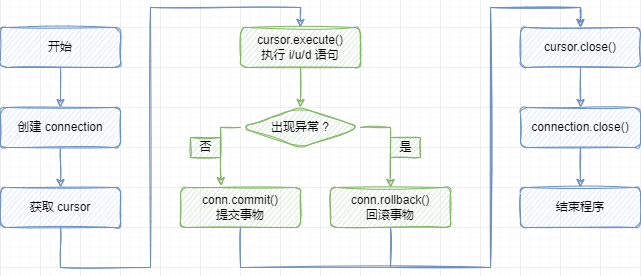

The diagram above was exported from draw.io. Its source (the exported page's mxGraphModel, read from the mxfile embedded in the PNG):
<mxGraphModel dx="836" dy="638" grid="1" gridSize="10" guides="1" tooltips="1" connect="1" arrows="1" fold="1" page="1" pageScale="1" pageWidth="827" pageHeight="1169" math="0" shadow="0">
  <root>
    <mxCell id="0" />
    <mxCell id="1" parent="0" />
    <mxCell id="-n0ghgPwiSB7VCHJOVwX-11" style="edgeStyle=orthogonalEdgeStyle;rounded=0;orthogonalLoop=1;jettySize=auto;html=1;exitX=0.5;exitY=1;exitDx=0;exitDy=0;entryX=0.5;entryY=0;entryDx=0;entryDy=0;fillColor=#dae8fc;strokeColor=#6c8ebf;sketch=1;" edge="1" parent="1" source="-n0ghgPwiSB7VCHJOVwX-1" target="-n0ghgPwiSB7VCHJOVwX-2">
      <mxGeometry relative="1" as="geometry" />
    </mxCell>
    <mxCell id="-n0ghgPwiSB7VCHJOVwX-1" value="开始" style="rounded=1;whiteSpace=wrap;html=1;fillColor=#dae8fc;strokeColor=#6c8ebf;sketch=1;" vertex="1" parent="1">
      <mxGeometry x="120" y="80" width="120" height="40" as="geometry" />
    </mxCell>
    <mxCell id="-n0ghgPwiSB7VCHJOVwX-12" style="edgeStyle=orthogonalEdgeStyle;rounded=0;orthogonalLoop=1;jettySize=auto;html=1;exitX=0.5;exitY=1;exitDx=0;exitDy=0;entryX=0.5;entryY=0;entryDx=0;entryDy=0;fillColor=#dae8fc;strokeColor=#6c8ebf;sketch=1;" edge="1" parent="1" source="-n0ghgPwiSB7VCHJOVwX-2" target="-n0ghgPwiSB7VCHJOVwX-3">
      <mxGeometry relative="1" as="geometry" />
    </mxCell>
    <mxCell id="-n0ghgPwiSB7VCHJOVwX-2" value="创建 connection" style="rounded=1;whiteSpace=wrap;html=1;fillColor=#dae8fc;strokeColor=#6c8ebf;sketch=1;" vertex="1" parent="1">
      <mxGeometry x="120" y="160" width="120" height="40" as="geometry" />
    </mxCell>
    <mxCell id="-n0ghgPwiSB7VCHJOVwX-13" style="edgeStyle=orthogonalEdgeStyle;rounded=0;orthogonalLoop=1;jettySize=auto;html=1;exitX=0.5;exitY=1;exitDx=0;exitDy=0;entryX=0.5;entryY=0;entryDx=0;entryDy=0;fillColor=#dae8fc;strokeColor=#6c8ebf;sketch=1;" edge="1" parent="1" source="-n0ghgPwiSB7VCHJOVwX-3" target="-n0ghgPwiSB7VCHJOVwX-4">
      <mxGeometry relative="1" as="geometry">
        <Array as="points">
          <mxPoint x="180" y="320" />
          <mxPoint x="270" y="320" />
          <mxPoint x="270" y="60" />
          <mxPoint x="420" y="60" />
        </Array>
      </mxGeometry>
    </mxCell>
    <mxCell id="-n0ghgPwiSB7VCHJOVwX-3" value="获取 cursor" style="rounded=1;whiteSpace=wrap;html=1;fillColor=#dae8fc;strokeColor=#6c8ebf;sketch=1;" vertex="1" parent="1">
      <mxGeometry x="120" y="240" width="120" height="40" as="geometry" />
    </mxCell>
    <mxCell id="-n0ghgPwiSB7VCHJOVwX-14" style="edgeStyle=orthogonalEdgeStyle;rounded=0;orthogonalLoop=1;jettySize=auto;html=1;exitX=0.5;exitY=1;exitDx=0;exitDy=0;entryX=0.5;entryY=0;entryDx=0;entryDy=0;fillColor=#d5e8d4;strokeColor=#82b366;sketch=1;" edge="1" parent="1" source="-n0ghgPwiSB7VCHJOVwX-4" target="-n0ghgPwiSB7VCHJOVwX-5">
      <mxGeometry relative="1" as="geometry" />
    </mxCell>
    <mxCell id="-n0ghgPwiSB7VCHJOVwX-4" value="cursor.execute()&lt;br&gt;执行 i/u/d 语句" style="rounded=1;whiteSpace=wrap;html=1;fillColor=#d5e8d4;strokeColor=#82b366;sketch=1;" vertex="1" parent="1">
      <mxGeometry x="360" y="80" width="120" height="40" as="geometry" />
    </mxCell>
    <mxCell id="-n0ghgPwiSB7VCHJOVwX-16" style="edgeStyle=orthogonalEdgeStyle;rounded=0;orthogonalLoop=1;jettySize=auto;html=1;exitX=0;exitY=0.5;exitDx=0;exitDy=0;entryX=0.339;entryY=-0.045;entryDx=0;entryDy=0;entryPerimeter=0;fillColor=#d5e8d4;strokeColor=#82b366;sketch=1;" edge="1" parent="1" source="-n0ghgPwiSB7VCHJOVwX-5" target="-n0ghgPwiSB7VCHJOVwX-6">
      <mxGeometry relative="1" as="geometry" />
    </mxCell>
    <mxCell id="-n0ghgPwiSB7VCHJOVwX-20" style="edgeStyle=orthogonalEdgeStyle;rounded=0;orthogonalLoop=1;jettySize=auto;html=1;exitX=1;exitY=0.5;exitDx=0;exitDy=0;entryX=0.5;entryY=0;entryDx=0;entryDy=0;fillColor=#d5e8d4;strokeColor=#82b366;sketch=1;" edge="1" parent="1" source="-n0ghgPwiSB7VCHJOVwX-5" target="-n0ghgPwiSB7VCHJOVwX-7">
      <mxGeometry relative="1" as="geometry">
        <Array as="points">
          <mxPoint x="510" y="180" />
        </Array>
      </mxGeometry>
    </mxCell>
    <mxCell id="-n0ghgPwiSB7VCHJOVwX-5" value="出现异常 ?" style="rhombus;whiteSpace=wrap;html=1;rounded=1;fillColor=#d5e8d4;strokeColor=#82b366;sketch=1;" vertex="1" parent="1">
      <mxGeometry x="360" y="160" width="120" height="40" as="geometry" />
    </mxCell>
    <mxCell id="-n0ghgPwiSB7VCHJOVwX-23" style="edgeStyle=orthogonalEdgeStyle;rounded=0;orthogonalLoop=1;jettySize=auto;html=1;exitX=0.5;exitY=1;exitDx=0;exitDy=0;entryX=0.5;entryY=0;entryDx=0;entryDy=0;fillColor=#dae8fc;strokeColor=#6c8ebf;sketch=1;" edge="1" parent="1" source="-n0ghgPwiSB7VCHJOVwX-6" target="-n0ghgPwiSB7VCHJOVwX-8">
      <mxGeometry relative="1" as="geometry">
        <Array as="points">
          <mxPoint x="360" y="320" />
          <mxPoint x="610" y="320" />
          <mxPoint x="610" y="60" />
          <mxPoint x="700" y="60" />
        </Array>
      </mxGeometry>
    </mxCell>
    <mxCell id="-n0ghgPwiSB7VCHJOVwX-6" value="conn.commit()&lt;br&gt;提交事物" style="rounded=1;whiteSpace=wrap;html=1;fillColor=#d5e8d4;strokeColor=#82b366;sketch=1;" vertex="1" parent="1">
      <mxGeometry x="300" y="240" width="120" height="40" as="geometry" />
    </mxCell>
    <mxCell id="-n0ghgPwiSB7VCHJOVwX-24" style="edgeStyle=orthogonalEdgeStyle;rounded=0;orthogonalLoop=1;jettySize=auto;html=1;exitX=0.5;exitY=1;exitDx=0;exitDy=0;entryX=0.5;entryY=0;entryDx=0;entryDy=0;fillColor=#dae8fc;strokeColor=#6c8ebf;sketch=1;" edge="1" parent="1" source="-n0ghgPwiSB7VCHJOVwX-7" target="-n0ghgPwiSB7VCHJOVwX-8">
      <mxGeometry relative="1" as="geometry">
        <Array as="points">
          <mxPoint x="510" y="320" />
          <mxPoint x="610" y="320" />
          <mxPoint x="610" y="60" />
          <mxPoint x="700" y="60" />
        </Array>
      </mxGeometry>
    </mxCell>
    <mxCell id="-n0ghgPwiSB7VCHJOVwX-7" value="conn.rollback()&lt;br&gt;回滚事物" style="rounded=1;whiteSpace=wrap;html=1;fillColor=#d5e8d4;strokeColor=#82b366;sketch=1;" vertex="1" parent="1">
      <mxGeometry x="450" y="240" width="120" height="40" as="geometry" />
    </mxCell>
    <mxCell id="-n0ghgPwiSB7VCHJOVwX-25" style="edgeStyle=orthogonalEdgeStyle;rounded=0;orthogonalLoop=1;jettySize=auto;html=1;exitX=0.5;exitY=1;exitDx=0;exitDy=0;entryX=0.5;entryY=0;entryDx=0;entryDy=0;fillColor=#dae8fc;strokeColor=#6c8ebf;sketch=1;" edge="1" parent="1" source="-n0ghgPwiSB7VCHJOVwX-8" target="-n0ghgPwiSB7VCHJOVwX-9">
      <mxGeometry relative="1" as="geometry" />
    </mxCell>
    <mxCell id="-n0ghgPwiSB7VCHJOVwX-8" value="cursor.close()" style="rounded=1;whiteSpace=wrap;html=1;fillColor=#dae8fc;strokeColor=#6c8ebf;sketch=1;" vertex="1" parent="1">
      <mxGeometry x="640" y="80" width="120" height="40" as="geometry" />
    </mxCell>
    <mxCell id="-n0ghgPwiSB7VCHJOVwX-26" style="edgeStyle=orthogonalEdgeStyle;rounded=0;orthogonalLoop=1;jettySize=auto;html=1;exitX=0.5;exitY=1;exitDx=0;exitDy=0;entryX=0.5;entryY=0;entryDx=0;entryDy=0;fillColor=#dae8fc;strokeColor=#6c8ebf;sketch=1;" edge="1" parent="1" source="-n0ghgPwiSB7VCHJOVwX-9" target="-n0ghgPwiSB7VCHJOVwX-10">
      <mxGeometry relative="1" as="geometry" />
    </mxCell>
    <mxCell id="-n0ghgPwiSB7VCHJOVwX-9" value="connection.close()" style="rounded=1;whiteSpace=wrap;html=1;fillColor=#dae8fc;strokeColor=#6c8ebf;sketch=1;" vertex="1" parent="1">
      <mxGeometry x="640" y="160" width="120" height="40" as="geometry" />
    </mxCell>
    <mxCell id="-n0ghgPwiSB7VCHJOVwX-10" value="结束程序" style="rounded=1;whiteSpace=wrap;html=1;fillColor=#dae8fc;strokeColor=#6c8ebf;sketch=1;" vertex="1" parent="1">
      <mxGeometry x="640" y="240" width="120" height="40" as="geometry" />
    </mxCell>
    <mxCell id="-n0ghgPwiSB7VCHJOVwX-21" value="否" style="text;html=1;align=center;verticalAlign=middle;resizable=0;points=[];autosize=1;strokeColor=#82b366;fillColor=#d5e8d4;sketch=1;" vertex="1" parent="1">
      <mxGeometry x="310" y="190" width="30" height="20" as="geometry" />
    </mxCell>
    <mxCell id="-n0ghgPwiSB7VCHJOVwX-22" value="是" style="text;html=1;align=center;verticalAlign=middle;resizable=0;points=[];autosize=1;strokeColor=#82b366;fillColor=#d5e8d4;sketch=1;" vertex="1" parent="1">
      <mxGeometry x="510" y="190" width="30" height="20" as="geometry" />
    </mxCell>
  </root>
</mxGraphModel>